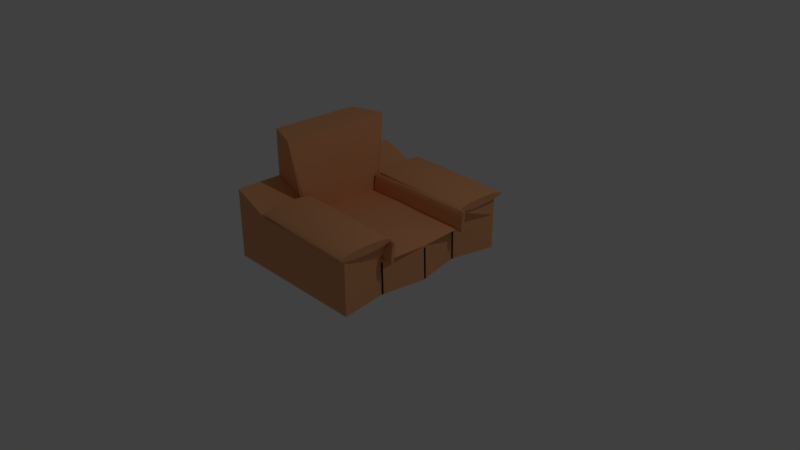 # Source: ArmChair.blend  (saved by Blender 2.78.0; exported with 4.5.12 LTS)
import bpy
from mathutils import Matrix  # noqa: F401  (used for matrix-valued properties, if any)

bpy.ops.wm.read_factory_settings(use_empty=True)
scene = bpy.context.scene
scene.name = 'Scene'

# ---- collections
col_collection_1 = bpy.data.collections.new('Collection 1'); scene.collection.children.link(col_collection_1)

# ---- materials (node trees are filled in below, after node groups)
mat_material = bpy.data.materials.new('Material')
mat_material.alpha_threshold = 0.0
mat_material.use_transparent_shadow = False
mat_material.roughness = 0.5
mat_material.line_color = (0.0, 0.0, 0.0, 1.0)
mat_chair = bpy.data.materials.new('Chair')
mat_chair.alpha_threshold = 0.0
mat_chair.use_transparent_shadow = False
mat_chair.diffuse_color = (0.8, 0.371, 0.1725, 1.0)
mat_chair.roughness = 0.5
mat_stiching = bpy.data.materials.new('Stiching')
mat_stiching.alpha_threshold = 0.0
mat_stiching.use_transparent_shadow = False
mat_stiching.diffuse_color = (0.01092, 0.01109, 0.009869, 1.0)
mat_stiching.roughness = 0.5

# ---- material node trees

# ---- world
world_world = bpy.data.worlds.new('World'); scene.world = world_world
world_world.color = (0.05088, 0.05088, 0.05088)
world_world.use_sun_shadow = False
world_world.sun_shadow_jitter_overblur = 0.0
world_world.cycles.sampling_method = 'MANUAL'

# ---- cameras
cam_camera = bpy.data.cameras.new('Camera')
cam_camera.clip_end = 100.0
cam_camera.lens = 35.0
cam_camera.sensor_width = 32.0
cam_camera.sensor_height = 18.0
cam_camera.ortho_scale = 7.314
cam_camera.dof.focus_distance = 0.0
cam_camera.dof.aperture_fstop = 128.0

# ---- lights
light_lamp = bpy.data.lights.new('Lamp', 'POINT')
light_lamp.transmission_factor = 0.0
light_lamp.cutoff_distance = 30.0
light_lamp.energy = 100.0
light_lamp.shadow_buffer_clip_start = 1.001
light_lamp.shadow_soft_size = 0.1
light_lamp.shadow_maximum_resolution = 0.006
light_lamp.use_absolute_resolution = True

# ---- meshes
me_cube = bpy.data.meshes.new('Cube')
me_cube.from_pydata([(1.0, 1.23, -1.211), (1.0, -1.23, -1.211), (-1.0, -1.23, -1.211), (-1.0, 1.23, -1.211), (1.0, 1.23, -0.4843), (1.0, -1.23, -0.4964), (-1.0, -1.23, -0.2814), (-1.0, 1.23, -0.2814), (1.0, -0.0001415, -1.211), (1.788e-07, 1.23, -1.211), (1.0, 1.23, -0.7463), (0.0, -1.23, -1.211), (1.0, -1.23, -0.7463), (-1.0, -0.000141, -1.211), (-1.0, -1.23, -0.7463), (-1.0, 1.23, -0.7463), (1.0, -0.0001421, -0.2814), (2.384e-07, 1.23, -0.4843), (-5.364e-07, -1.23, -0.4964), (-1.0, -0.0001412, -0.2814), (2.384e-07, 1.23, -0.7463), (-1.0, -0.0001411, -0.7463), (-2.98e-07, -1.23, -0.7463), (1.0, -0.0001418, -0.7463), (4.47e-08, 0.6147, -0.6828), (5.96e-08, -0.0001413, -1.211), (0.9107, -0.615, -1.211), (-0.5, 1.23, -1.211), (1.0, 1.23, -0.5139), (-0.5, -1.23, -1.211), (1.0, -1.23, -0.5139), (-1.0, 0.6147, -1.211), (-1.0, -1.23, -0.5139), (-1.0, 1.23, -0.5139), (1.0, -0.615, -0.4964), (-0.5, 1.23, -0.4843), (-0.5, -1.23, -0.4964), (-1.0, 0.6147, -0.2814), (0.8643, 0.6147, -1.211), (0.5, 1.23, -1.211), (1.0, 1.23, -0.9787), (0.5, -1.23, -1.211), (1.0, -1.23, -0.9787), (-1.0, -0.615, -1.211), (-1.0, -1.23, -0.9787), (-1.0, 1.23, -0.9787), (1.0, 0.6147, -0.4843), (0.5, 1.23, -0.4843), (0.5, -1.23, -0.4964), (-1.0, -0.615, -0.2814), (-0.5, 1.23, -0.7463), (0.5, 1.23, -0.7463), (2.384e-07, 1.23, -0.5139), (2.086e-07, 1.23, -0.9787), (-1.0, 0.6147, -0.7463), (-1.0, -0.615, -0.7463), (-1.0, -0.0001411, -0.9787), (-1.0, -0.0001412, -0.5139), (-0.5, -1.23, -0.7463), (0.5, -1.23, -0.7463), (-1.49e-07, -1.23, -0.9787), (-4.172e-07, -1.23, -0.5139), (0.9107, -0.615, -0.7278), (0.8643, 0.5885, -0.7199), (1.0, -0.0001416, -0.9787), (-3.427e-07, -0.615, -0.4964), (4.47e-08, 0.6147, -0.4843), (1.0, -0.0001421, -0.751), (1.0, 0.6147, -0.7147), (-0.5, -0.0001412, -1.211), (0.5, -0.0001414, -1.211), (1.192e-07, 0.6147, -1.211), (2.98e-08, -0.615, -1.211), (0.5, -0.615, -1.211), (0.5, 0.6147, -1.211), (-0.5, 0.6147, -1.211), (-0.5, 0.6147, -0.4843), (0.5, 0.6147, -0.4843), (0.5, -0.615, -0.4964), (1.0, 0.6147, -0.5139), (0.8643, 0.6147, -0.9787), (0.9107, -0.615, -0.9787), (0.5, -1.23, -0.5139), (0.5, -1.23, -0.9787), (-0.5, -1.23, -0.9787), (-1.0, -0.615, -0.5139), (-1.0, -0.615, -0.9787), (-1.0, 0.6147, -0.9787), (0.5, 1.23, -0.9787), (0.5, 1.23, -0.5139), (-0.5, 1.23, -0.5139), (-0.5, 1.23, -0.9787), (-1.0, 0.6147, -0.5139), (-0.5, -1.23, -0.5139), (1.0, -0.615, -0.5139), (-0.5, -0.615, -0.4964), (-0.5, -0.615, -1.211), (1.0, 0.6147, -0.2814), (1.0, -0.0001421, -0.2814), (-1.0, -0.615, 0.3462), (-1.0, -0.0001412, 0.3462), (-0.4479, 1.347, -0.4242), (-0.5, -0.0001414, 0.3462), (1.055, 1.294, -0.4382), (-1.0, 0.6147, 0.3462), (-0.5496, 0.7483, 0.3462), (0.5, 0.6147, -0.2814), (-0.5573, -0.7744, 0.3462), (-1.49e-07, -0.0001416, -0.6828), (0.5, -0.0001418, -0.6828), (-0.5, -0.0001414, -0.6828), (1.0, -0.615, -0.7244), (-3.427e-07, -0.615, -0.6828), (-0.5, 0.6147, -0.6828), (0.5, 0.6147, -0.707), (0.5, -0.615, -0.6828), (-0.5, -0.615, -0.6828), (0.5, 0.6147, -0.707), (0.5, 0.6147, -0.2814), (1.0, 0.6147, -0.2814), (1.0, 0.6147, -0.7147), (1.055, 1.28, -0.4272), (-0.4471, 1.333, -0.4132), (1.056, 1.253, -0.4175), (-0.4471, 1.306, -0.4035), (1.055, 1.214, -0.4093), (-0.4477, 1.267, -0.3953), (1.054, 1.164, -0.403), (-0.449, 1.217, -0.389), (1.052, 1.106, -0.3988), (-0.451, 1.159, -0.3848), (1.049, 1.041, -0.3968), (-0.4534, 1.094, -0.3828), (1.046, 0.9723, -0.3972), (-0.4564, 1.025, -0.3832), (1.043, 0.9021, -0.4), (-0.4597, 0.9552, -0.3859), (1.039, 0.8333, -0.4049), (-0.4631, 0.8864, -0.3909), (1.036, 0.7685, -0.4119), (-0.4667, 0.8216, -0.3979), (1.032, 0.7102, -0.4207), (-0.4702, 0.7633, -0.4067), (1.029, 0.6606, -0.4309), (-0.4735, 0.7137, -0.4169), (1.026, 0.6216, -0.4421), (-0.4765, 0.6747, -0.4281), (1.023, 0.5948, -0.4539), (-0.4791, 0.6479, -0.4399), (1.021, 0.5811, -0.4659), (-0.4811, 0.6342, -0.4519), (1.02, 0.5812, -0.4776), (-0.4825, 0.6343, -0.4636), (1.019, 0.5949, -0.4885), (-0.4833, 0.648, -0.4745), (1.019, 0.6218, -0.4983), (-0.4833, 0.6749, -0.4843), (1.02, 0.6608, -0.5065), (-0.4827, 0.7139, -0.4925), (1.021, 0.7104, -0.5128), (-0.4813, 0.7635, -0.4988), (1.023, 0.7688, -0.517), (-0.4794, 0.8219, -0.503), (1.026, 0.8336, -0.519), (-0.4769, 0.8867, -0.505), (1.029, 0.9025, -0.5186), (-0.474, 0.9556, -0.5045), (1.032, 0.9726, -0.5158), (-0.4707, 1.026, -0.5018), (1.035, 1.041, -0.5109), (-0.4672, 1.095, -0.4969), (1.039, 1.106, -0.5039), (-0.4637, 1.159, -0.4899), (1.042, 1.165, -0.4951), (-0.4602, 1.218, -0.4811), (1.046, 1.214, -0.4849), (-0.4568, 1.267, -0.4709), (1.049, 1.253, -0.4737), (-0.4538, 1.306, -0.4597), (1.051, 1.28, -0.4618), (-0.4513, 1.333, -0.4478), (1.053, 1.294, -0.4499), (-0.4493, 1.347, -0.4358), (-0.454, -0.5314, -0.4217), (1.049, -0.5844, -0.4357), (1.049, -0.5982, -0.4247), (-0.4533, -0.5451, -0.4107), (1.049, -0.6251, -0.415), (-0.4532, -0.572, -0.401), (1.049, -0.6641, -0.4068), (-0.4539, -0.611, -0.3928), (1.047, -0.7137, -0.4005), (-0.4552, -0.6606, -0.3865), (1.045, -0.7721, -0.3963), (-0.4571, -0.719, -0.3823), (1.043, -0.8369, -0.3943), (-0.4596, -0.7838, -0.3803), (1.04, -0.9057, -0.3947), (-0.4626, -0.8526, -0.3807), (1.037, -0.9759, -0.3975), (-0.4658, -0.9228, -0.3834), (1.033, -1.045, -0.4024), (-0.4693, -0.9916, -0.3884), (1.03, -1.11, -0.4094), (-0.4729, -1.056, -0.3954), (1.026, -1.168, -0.4182), (-0.4764, -1.115, -0.4042), (1.023, -1.217, -0.4284), (-0.4797, -1.164, -0.4144), (1.02, -1.256, -0.4396), (-0.4827, -1.203, -0.4256), (1.017, -1.283, -0.4514), (-0.4853, -1.23, -0.4374), (1.015, -1.297, -0.4634), (-0.4873, -1.244, -0.4494), (1.014, -1.297, -0.4751), (-0.4887, -1.244, -0.4611), (1.013, -1.283, -0.486), (-0.4894, -1.23, -0.472), (1.013, -1.256, -0.4958), (-0.4895, -1.203, -0.4818), (1.014, -1.217, -0.504), (-0.4888, -1.164, -0.49), (1.015, -1.168, -0.5103), (-0.4875, -1.114, -0.4963), (1.017, -1.109, -0.5145), (-0.4856, -1.056, -0.5005), (1.019, -1.044, -0.5165), (-0.4831, -0.9913, -0.5025), (1.022, -0.9756, -0.5161), (-0.4802, -0.9225, -0.5021), (1.026, -0.9054, -0.5133), (-0.4769, -0.8523, -0.4993), (1.029, -0.8366, -0.5084), (-0.4734, -0.7835, -0.4944), (1.033, -0.7718, -0.5014), (-0.4698, -0.7187, -0.4874), (1.036, -0.7134, -0.4926), (-0.4663, -0.6603, -0.4786), (1.04, -0.6638, -0.4824), (-0.463, -0.6108, -0.4684), (1.043, -0.6249, -0.4712), (-0.46, -0.5718, -0.4572), (1.045, -0.5981, -0.4593), (-0.4575, -0.545, -0.4453), (1.047, -0.5844, -0.4474), (-0.4554, -0.5313, -0.4333), (-0.4685, 0.5653, -0.4403), (1.096, 0.5733, -0.4583), (1.096, 0.5665, -0.4681), (-0.4677, 0.5585, -0.4501), (1.097, 0.5603, -0.4832), (-0.4677, 0.5523, -0.4652), (1.096, 0.5549, -0.5031), (-0.4683, 0.5469, -0.485), (1.094, 0.5505, -0.5268), (-0.4697, 0.5426, -0.5088), (1.092, 0.5474, -0.5536), (-0.4717, 0.5394, -0.5356), (1.09, 0.5455, -0.5824), (-0.4743, 0.5375, -0.5644), (1.087, 0.545, -0.6121), (-0.4774, 0.5371, -0.594), (1.083, 0.546, -0.6415), (-0.4808, 0.538, -0.6235), (1.08, 0.5483, -0.6695), (-0.4844, 0.5403, -0.6515), (1.076, 0.5519, -0.6951), (-0.4881, 0.5439, -0.6771), (1.072, 0.5566, -0.7172), (-0.4918, 0.5486, -0.6992), (1.069, 0.5623, -0.7351), (-0.4952, 0.5543, -0.7171), (1.066, 0.5687, -0.748), (-0.4983, 0.5608, -0.73), (1.063, 0.5757, -0.7554), (-0.501, 0.5677, -0.7374), (1.061, 0.5828, -0.757), (-0.5031, 0.5749, -0.739), (1.06, 0.59, -0.7528), (-0.5046, 0.582, -0.7348), (1.059, 0.5967, -0.743), (-0.5054, 0.5888, -0.725), (1.059, 0.603, -0.7279), (-0.5054, 0.595, -0.7099), (1.059, 0.6084, -0.7081), (-0.5047, 0.6004, -0.6901), (1.061, 0.6127, -0.6843), (-0.5034, 0.6047, -0.6663), (1.063, 0.6159, -0.6575), (-0.5013, 0.6079, -0.6395), (1.065, 0.6178, -0.6287), (-0.4988, 0.6098, -0.6107), (1.069, 0.6182, -0.5991), (-0.4957, 0.6102, -0.581), (1.072, 0.6173, -0.5696), (-0.4923, 0.6093, -0.5516), (1.076, 0.615, -0.5416), (-0.4887, 0.607, -0.5236), (1.079, 0.6114, -0.516), (-0.485, 0.6034, -0.498), (1.083, 0.6067, -0.4939), (-0.4813, 0.5987, -0.4759), (1.086, 0.601, -0.476), (-0.4779, 0.593, -0.458), (1.089, 0.5945, -0.4631), (-0.4747, 0.5865, -0.4451), (1.092, 0.5876, -0.4557), (-0.4721, 0.5796, -0.4377), (1.094, 0.5804, -0.4541), (-0.47, 0.5724, -0.4361), (-0.4676, -0.5929, -0.4411), (1.097, -0.585, -0.4591), (1.097, -0.5918, -0.4689), (-0.4668, -0.5997, -0.4509), (1.097, -0.598, -0.484), (-0.4667, -0.606, -0.466), (1.097, -0.6034, -0.5038), (-0.4674, -0.6113, -0.4858), (1.095, -0.6077, -0.5276), (-0.4688, -0.6157, -0.5096), (1.093, -0.6109, -0.5544), (-0.4708, -0.6189, -0.5364), (1.091, -0.6128, -0.5832), (-0.4734, -0.6207, -0.5652), (1.088, -0.6132, -0.6128), (-0.4764, -0.6212, -0.5948), (1.084, -0.6123, -0.6423), (-0.4799, -0.6203, -0.6243), (1.081, -0.61, -0.6703), (-0.4835, -0.618, -0.6523), (1.077, -0.6064, -0.6959), (-0.4872, -0.6144, -0.6779), (1.073, -0.6017, -0.718), (-0.4908, -0.6096, -0.7), (1.07, -0.596, -0.7359), (-0.4943, -0.604, -0.7179), (1.067, -0.5895, -0.7488), (-0.4974, -0.5975, -0.7308), (1.064, -0.5826, -0.7562), (-0.5001, -0.5906, -0.7382), (1.062, -0.5754, -0.7578), (-0.5022, -0.5834, -0.7398), (1.061, -0.5683, -0.7536), (-0.5036, -0.5763, -0.7356), (1.06, -0.5615, -0.7438), (-0.5044, -0.5695, -0.7258), (1.06, -0.5553, -0.7287), (-0.5045, -0.5633, -0.7107), (1.06, -0.5499, -0.7088), (-0.5038, -0.5579, -0.6908), (1.062, -0.5456, -0.6851), (-0.5024, -0.5535, -0.6671), (1.064, -0.5424, -0.6583), (-0.5004, -0.5504, -0.6403), (1.066, -0.5405, -0.6295), (-0.4978, -0.5485, -0.6115), (1.069, -0.5401, -0.5998), (-0.4948, -0.548, -0.5818), (1.073, -0.541, -0.5704), (-0.4914, -0.549, -0.5524), (1.076, -0.5433, -0.5424), (-0.4877, -0.5513, -0.5244), (1.08, -0.5469, -0.5168), (-0.484, -0.5549, -0.4988), (1.084, -0.5516, -0.4947), (-0.4804, -0.5596, -0.4766), (1.087, -0.5573, -0.4768), (-0.4769, -0.5653, -0.4588), (1.09, -0.5638, -0.4639), (-0.4738, -0.5717, -0.4459), (1.093, -0.5707, -0.4565), (-0.4711, -0.5787, -0.4385), (1.095, -0.5778, -0.4549), (-0.469, -0.5858, -0.4369), (1.0, -0.0001417, -0.8625), (1.012, 0.01909, -1.197), (1.002, 0.002648, -1.199), (1.013, 0.006746, -0.7686), (1.002, -0.009694, -0.7697), (0.8884, 0.6221, -1.199), (0.878, 0.6057, -1.2), (0.8893, 0.6098, -0.7701), (0.8788, 0.5934, -0.7712), (0.9334, -0.5989, -1.2), (0.9229, -0.6153, -1.201), (0.9342, -0.6112, -0.7711), (0.9237, -0.6277, -0.7722)], [(98, 16), (97, 119), (118, 106)], [(96, 29, 2, 43), (95, 49, 6, 36), (94, 34, 5, 30), (93, 36, 6, 32), (92, 37, 7, 33), (91, 27, 3, 45), (90, 50, 15, 33), (89, 51, 20, 52), (88, 39, 9, 53), (87, 54, 15, 45), (86, 55, 21, 56), (85, 49, 19, 57), (84, 58, 14, 44), (83, 59, 22, 60), (82, 48, 18, 61), (81, 62, 12, 42), (80, 63, 23, 375, 64), (78, 65, 18, 48), (49, 95, 107, 99), (75, 69, 13, 31), (74, 70, 25, 71), (73, 41, 11, 72), (70, 73, 72, 25), (8, 26, 73, 70), (26, 1, 41, 73), (39, 74, 71, 9), (0, 38, 74, 39), (38, 8, 70, 74), (27, 75, 31, 3), (9, 71, 75, 27), (71, 25, 69, 75), (17, 35, 76, 66), (35, 7, 37, 76), (4, 47, 77, 46), (47, 17, 66, 77), (34, 78, 48, 5), (19, 49, 99, 100), (10, 28, 79, 63), (28, 4, 46, 79), (38, 80, 64, 8), (0, 40, 80, 38), (40, 10, 63, 80), (26, 81, 42, 1), (8, 64, 81, 26), (64, 375, 23, 62, 81), (59, 82, 61, 22), (12, 30, 82, 59), (30, 5, 48, 82), (41, 83, 60, 11), (1, 42, 83, 41), (42, 12, 59, 83), (29, 84, 44, 2), (11, 60, 84, 29), (60, 22, 58, 84), (55, 85, 57, 21), (14, 32, 85, 55), (32, 6, 49, 85), (43, 86, 56, 13), (2, 44, 86, 43), (44, 14, 55, 86), (31, 87, 45, 3), (13, 56, 87, 31), (56, 21, 54, 87), (51, 88, 53, 20), (10, 40, 88, 51), (40, 0, 39, 88), (47, 89, 52, 17), (4, 28, 89, 47), (28, 10, 51, 89), (35, 90, 33, 7), (17, 52, 90, 35), (52, 20, 50, 90), (50, 91, 45, 15), (20, 53, 91, 50), (53, 9, 27, 91), (54, 92, 33, 15), (21, 57, 92, 54), (57, 19, 37, 92), (58, 93, 32, 14), (22, 61, 93, 58), (61, 18, 36, 93), (62, 94, 30, 12), (65, 95, 36, 18), (103, 101, 122, 121), (76, 37, 104, 105), (69, 96, 43, 13), (25, 72, 96, 69), (72, 11, 29, 96), (121, 122, 124, 123), (105, 104, 100, 102), (102, 107, 116, 110), (127, 128, 130, 129), (102, 100, 99, 107), (37, 19, 100, 104), (123, 124, 126, 125), (114, 24, 108, 109), (24, 113, 110, 108), (68, 114, 109, 67), (67, 109, 115, 111), (109, 108, 112, 115), (108, 110, 116, 112), (105, 102, 110, 113), (125, 126, 128, 127), (114, 68, 120, 117), (129, 130, 132, 131), (131, 132, 134, 133), (133, 134, 136, 135), (135, 136, 138, 137), (137, 138, 140, 139), (139, 140, 142, 141), (141, 142, 144, 143), (143, 144, 146, 145), (145, 146, 148, 147), (147, 148, 150, 149), (149, 150, 152, 151), (151, 152, 154, 153), (153, 154, 156, 155), (155, 156, 158, 157), (157, 158, 160, 159), (159, 160, 162, 161), (161, 162, 164, 163), (163, 164, 166, 165), (165, 166, 168, 167), (167, 168, 170, 169), (169, 170, 172, 171), (171, 172, 174, 173), (173, 174, 176, 175), (175, 176, 178, 177), (177, 178, 180, 179), (125, 127, 129, 131, 133, 135, 137, 139, 141, 143, 145, 147, 149, 151, 153, 155, 157, 159, 161, 163, 165, 167, 169, 171, 173, 175, 177, 179, 181, 103, 121, 123), (179, 180, 182, 181), (181, 182, 101, 103), (126, 124, 122, 101, 182, 180, 178, 176, 174, 172, 170, 168, 166, 164, 162, 160, 158, 156, 154, 152, 150, 148, 146, 144, 142, 140, 138, 136, 134, 132, 130, 128), (184, 183, 186, 185), (185, 186, 188, 187), (191, 192, 194, 193), (187, 188, 190, 189), (189, 190, 192, 191), (193, 194, 196, 195), (195, 196, 198, 197), (197, 198, 200, 199), (199, 200, 202, 201), (201, 202, 204, 203), (203, 204, 206, 205), (205, 206, 208, 207), (207, 208, 210, 209), (209, 210, 212, 211), (211, 212, 214, 213), (213, 214, 216, 215), (215, 216, 218, 217), (217, 218, 220, 219), (219, 220, 222, 221), (221, 222, 224, 223), (223, 224, 226, 225), (225, 226, 228, 227), (227, 228, 230, 229), (229, 230, 232, 231), (231, 232, 234, 233), (233, 234, 236, 235), (235, 236, 238, 237), (237, 238, 240, 239), (239, 240, 242, 241), (241, 242, 244, 243), (189, 191, 193, 195, 197, 199, 201, 203, 205, 207, 209, 211, 213, 215, 217, 219, 221, 223, 225, 227, 229, 231, 233, 235, 237, 239, 241, 243, 245, 184, 185, 187), (243, 244, 246, 245), (245, 246, 183, 184), (190, 188, 186, 183, 246, 244, 242, 240, 238, 236, 234, 232, 230, 228, 226, 224, 222, 220, 218, 216, 214, 212, 210, 208, 206, 204, 202, 200, 198, 196, 194, 192), (248, 247, 250, 249), (249, 250, 252, 251), (255, 256, 258, 257), (251, 252, 254, 253), (253, 254, 256, 255), (257, 258, 260, 259), (259, 260, 262, 261), (261, 262, 264, 263), (263, 264, 266, 265), (265, 266, 268, 267), (267, 268, 270, 269), (269, 270, 272, 271), (271, 272, 274, 273), (273, 274, 276, 275), (275, 276, 278, 277), (277, 278, 280, 279), (279, 280, 282, 281), (281, 282, 284, 283), (283, 284, 286, 285), (285, 286, 288, 287), (287, 288, 290, 289), (289, 290, 292, 291), (291, 292, 294, 293), (293, 294, 296, 295), (295, 296, 298, 297), (297, 298, 300, 299), (299, 300, 302, 301), (301, 302, 304, 303), (303, 304, 306, 305), (305, 306, 308, 307), (253, 255, 257, 259, 261, 263, 265, 267, 269, 271, 273, 275, 277, 279, 281, 283, 285, 287, 289, 291, 293, 295, 297, 299, 301, 303, 305, 307, 309, 248, 249, 251), (307, 308, 310, 309), (309, 310, 247, 248), (254, 252, 250, 247, 310, 308, 306, 304, 302, 300, 298, 296, 294, 292, 290, 288, 286, 284, 282, 280, 278, 276, 274, 272, 270, 268, 266, 264, 262, 260, 258, 256), (312, 311, 314, 313), (313, 314, 316, 315), (319, 320, 322, 321), (315, 316, 318, 317), (317, 318, 320, 319), (321, 322, 324, 323), (323, 324, 326, 325), (325, 326, 328, 327), (327, 328, 330, 329), (329, 330, 332, 331), (331, 332, 334, 333), (333, 334, 336, 335), (335, 336, 338, 337), (337, 338, 340, 339), (339, 340, 342, 341), (341, 342, 344, 343), (343, 344, 346, 345), (345, 346, 348, 347), (347, 348, 350, 349), (349, 350, 352, 351), (351, 352, 354, 353), (353, 354, 356, 355), (355, 356, 358, 357), (357, 358, 360, 359), (359, 360, 362, 361), (361, 362, 364, 363), (363, 364, 366, 365), (365, 366, 368, 367), (367, 368, 370, 369), (369, 370, 372, 371), (317, 319, 321, 323, 325, 327, 329, 331, 333, 335, 337, 339, 341, 343, 345, 347, 349, 351, 353, 355, 357, 359, 361, 363, 365, 367, 369, 371, 373, 312, 313, 315), (371, 372, 374, 373), (373, 374, 311, 312), (318, 316, 314, 311, 374, 372, 370, 368, 366, 364, 362, 360, 358, 356, 354, 352, 350, 348, 346, 344, 342, 340, 338, 336, 334, 332, 330, 328, 326, 324, 322, 320), (376, 377, 379, 378), (380, 381, 383, 382), (384, 385, 387, 386)])
me_cube.polygons.foreach_set('material_index', [1, 1, 1, 1, 1, 1, 1, 1, 1, 1, 1, 1, 1, 1, 1, 1, 1, 1, 1, 1, 1, 1, 1, 1, 1, 1, 1, 1, 1, 1, 1, 1, 1, 1, 1, 1, 1, 1, 1, 1, 1, 1, 1, 1, 1, 1, 1, 1, 1, 1, 1, 1, 1, 1, 1, 1, 1, 1, 1, 1, 1, 1, 1, 1, 1, 1, 1, 1, 1, 1, 1, 1, 1, 1, 1, 1, 1, 1, 1, 1, 1, 1, 1, 1, 1, 1, 1, 1, 1, 1, 1, 1, 1, 1, 1, 1, 1, 1, 1, 1, 1, 1, 1, 1, 1, 1, 1, 1, 1, 1, 1, 1, 1, 1, 1, 1, 1, 1, 1, 1, 1, 1, 1, 1, 1, 1, 1, 1, 1, 1, 1, 1, 1, 1, 1, 1, 1, 1, 1, 1, 1, 1, 1, 1, 1, 1, 1, 1, 1, 1, 1, 1, 1, 1, 1, 1, 1, 1, 1, 1, 1, 1, 1, 1, 1, 1, 1, 1, 1, 1, 1, 1, 1, 1, 1, 1, 1, 1, 1, 1, 1, 1, 1, 1, 1, 1, 1, 1, 1, 1, 1, 1, 1, 1, 1, 1, 1, 1, 1, 1, 1, 1, 1, 1, 1, 1, 1, 1, 1, 1, 1, 1, 1, 1, 1, 1, 1, 1, 1, 1, 1, 1, 1, 1, 1, 1, 1, 1, 1, 1, 1, 1, 1, 1, 1, 2, 2, 2])
me_cube.materials.append(mat_material)
me_cube.materials.append(mat_chair)
me_cube.materials.append(mat_stiching)
me_cube.use_remesh_preserve_volume = False
me_cube.use_remesh_preserve_attributes = False
me_cube.use_mirror_vertex_groups = False
me_cube.update()

# ---- objects
ob_cube = bpy.data.objects.new('Cube', me_cube)
ob_lamp = bpy.data.objects.new('Lamp', light_lamp)
ob_camera = bpy.data.objects.new('Camera', cam_camera)

# ---- transforms, parenting, visibility, modifiers, constraints
ob_cube.location = (0.0, 0.0, 1.249)
ob_cube.lock_rotations_4d = False
ob_cube.empty_display_type = 'ARROWS'
ob_cube.lineart.crease_threshold = 0.0
ob_lamp.location = (4.076, 1.005, 5.904)
ob_lamp.rotation_euler = (0.6503, 0.05522, 1.866)
ob_lamp.lock_rotations_4d = False
ob_lamp.empty_display_type = 'ARROWS'
ob_lamp.color = (0.0, 0.0, 0.0, 0.0)
ob_lamp.lineart.crease_threshold = 0.0
ob_camera.location = (7.481, -6.508, 5.344)
ob_camera.rotation_euler = (1.109, 0.0, 0.8149)
ob_camera.lock_rotations_4d = False
ob_camera.empty_display_type = 'ARROWS'
ob_camera.color = (0.0, 0.0, 0.0, 0.0)
ob_camera.display_type = 'WIRE'
ob_camera.lineart.crease_threshold = 0.0

# ---- collection membership
col_collection_1.objects.link(ob_cube)
col_collection_1.objects.link(ob_lamp)
col_collection_1.objects.link(ob_camera)

# ---- scene / render settings (as saved in the file)
scene.camera = ob_camera
scene.frame_start = 1; scene.frame_end = 250; scene.frame_set(1)
scene.render.engine = 'BLENDER_EEVEE_NEXT'
scene.render.resolution_percentage = 50
scene.render.dither_intensity = 0.0
scene.cycles.use_denoising = False
scene.cycles.samples = 128
scene.cycles.sampling_pattern = 'TABULATED_SOBOL'
scene.cycles.light_sampling_threshold = 0.0
scene.cycles.use_adaptive_sampling = False
scene.cycles.use_light_tree = False
scene.cycles.blur_glossy = 0.0
scene.cycles.sample_clamp_indirect = 0.0
scene.view_settings.view_transform = 'Standard'
bpy.context.view_layer.update()
